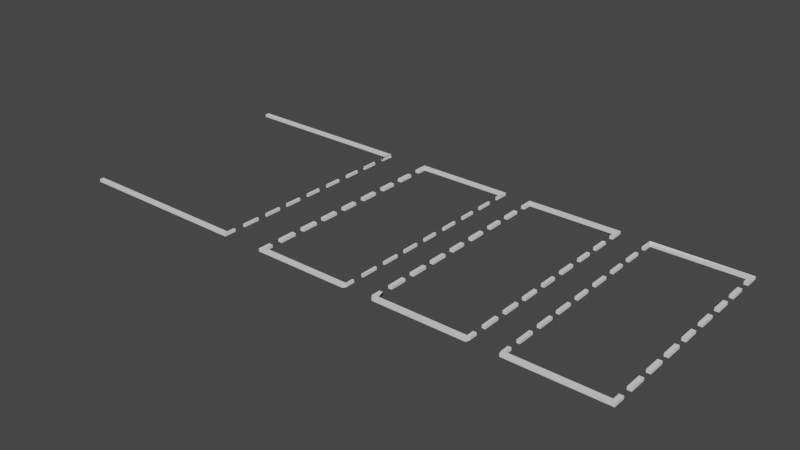 # Source: Railings.blend  (saved by Blender 3.4.6; exported with 4.5.12 LTS)
import bpy
from mathutils import Matrix  # noqa: F401  (used for matrix-valued properties, if any)

bpy.ops.wm.read_factory_settings(use_empty=True)
scene = bpy.context.scene
scene.name = 'Scene'

# ---- world
world_world = bpy.data.worlds.new('World'); scene.world = world_world
world_world.use_nodes = True; world_world.node_tree.nodes.clear()
_N = world_world.node_tree.nodes; _L = world_world.node_tree.links
n0 = _N.new('ShaderNodeOutputWorld'); n0.name = 'World Output'; n0.location = (300, 300)
n1 = _N.new('ShaderNodeBackground'); n1.name = 'Background'; n1.location = (10, 300)
n1.inputs[0].default_value = (0.05088, 0.05088, 0.05088, 1.0)
_L.new(n1.outputs[0], n0.inputs[0])
n0.is_active_output = True
world_world.color = (0.05088, 0.05088, 0.05088)
world_world.use_sun_shadow = False
world_world.sun_shadow_jitter_overblur = 0.0

# ---- meshes
me_cube_013 = bpy.data.meshes.new('Cube.013')
me_cube_013.from_pydata([(1.007, -0.8934, -1.0), (1.007, -0.8934, 1.0), (1.007, 0.9615, -1.0), (1.007, 0.9615, 1.0), (0.5855, 0.9615, -1.0), (0.5855, 0.9615, 1.0), (0.5855, -0.8934, -1.0), (0.5855, -0.8934, 1.0), (0.5708, 0.969, 1.0), (1.026, 1.0, 1.0), (1.026, -0.9319, -1.0), (1.026, 1.0, -1.0), (1.026, -0.9319, 1.0), (0.5708, -0.9009, -1.0), (0.5708, 0.969, -1.0), (0.5708, -0.9009, 1.0), (0.5752, 1.0, -1.0), (0.5752, -0.9319, -1.0), (0.5752, -0.9319, 1.0), (0.5711, 1.0, -1.0), (0.5711, 1.0, 1.0), (1.026, -0.8276, -1.0), (1.026, -0.8276, 1.0), (0.5752, -0.8276, 1.0), (0.5752, -0.8276, -1.0), (1.007, -0.8276, -1.0), (1.007, -0.8276, 1.0), (0.5855, -0.8276, 1.0), (0.5855, -0.8276, -1.0), (0.5708, -0.8276, 1.0), (0.5708, -0.8276, -1.0), (1.026, -0.7335, -1.0), (1.007, -0.7335, -1.0), (1.026, -0.7335, 1.0), (0.5752, -0.7335, 1.0), (0.5752, -0.7335, -1.0), (1.007, -0.7335, 1.0), (0.5855, -0.7335, 1.0), (0.5855, -0.7335, -1.0), (0.5708, -0.7335, 1.0), (0.5708, -0.7335, -1.0), (1.026, -0.5003, -1.0), (1.007, -0.5003, -1.0), (1.026, -0.5003, 1.0), (0.5752, -0.5003, 1.0), (0.5752, -0.5003, -1.0), (1.007, -0.5003, 1.0), (0.5855, -0.5003, 1.0), (0.5855, -0.5003, -1.0), (0.5708, -0.5003, 1.0), (0.5708, -0.5003, -1.0), (1.026, -0.5878, 1.0), (0.5752, -0.5878, 1.0), (0.5752, -0.5878, -1.0), (1.007, -0.5878, 1.0), (0.5855, -0.5878, 1.0), (0.5855, -0.5878, -1.0), (0.5708, -0.5878, 1.0), (0.5708, -0.5878, -1.0), (1.026, -0.5878, -1.0), (1.007, -0.5878, -1.0), (1.026, -0.3567, -1.0), (1.007, -0.3567, -1.0), (1.026, -0.3567, 1.0), (0.5752, -0.3567, 1.0), (0.5752, -0.3567, -1.0), (1.007, -0.3567, 1.0), (0.5855, -0.3567, 1.0), (0.5855, -0.3567, -1.0), (0.5708, -0.3567, 1.0), (0.5708, -0.3567, -1.0), (1.026, -0.2738, -1.0), (1.007, -0.2738, -1.0), (1.026, -0.2738, 1.0), (0.5752, -0.2738, 1.0), (0.5752, -0.2738, -1.0), (1.007, -0.2738, 1.0), (0.5855, -0.2738, 1.0), (0.5855, -0.2738, -1.0), (0.5708, -0.2738, 1.0), (0.5708, -0.2738, -1.0), (1.026, -0.1314, -1.0), (1.007, -0.1314, -1.0), (1.026, -0.1314, 1.0), (0.5752, -0.1314, 1.0), (0.5752, -0.1314, -1.0), (1.007, -0.1314, 1.0), (0.5855, -0.1314, 1.0), (0.5855, -0.1314, -1.0), (0.5708, -0.1314, 1.0), (0.5708, -0.1314, -1.0), (1.026, -0.04127, -1.0), (1.007, -0.04127, -1.0), (1.026, -0.04127, 1.0), (0.5752, -0.04127, 1.0), (0.5752, -0.04127, -1.0), (1.007, -0.04127, 1.0), (0.5855, -0.04127, 1.0), (0.5855, -0.04127, -1.0), (0.5708, -0.04127, 1.0), (0.5708, -0.04127, -1.0), (1.026, 0.09246, -1.0), (1.007, 0.09246, -1.0), (1.026, 0.09246, 1.0), (0.5752, 0.09246, 1.0), (0.5752, 0.09246, -1.0), (1.007, 0.09246, 1.0), (0.5855, 0.09246, 1.0), (0.5855, 0.09246, -1.0), (0.5708, 0.09246, 1.0), (0.5708, 0.09246, -1.0), (1.026, 0.1884, -1.0), (1.007, 0.1884, -1.0), (1.026, 0.1884, 1.0), (0.5752, 0.1884, 1.0), (0.5752, 0.1884, -1.0), (1.007, 0.1884, 1.0), (0.5855, 0.1884, 1.0), (0.5855, 0.1884, -1.0), (0.5708, 0.1884, 1.0), (0.5708, 0.1884, -1.0), (1.026, 0.3309, -1.0), (1.007, 0.3309, -1.0), (1.026, 0.3309, 1.0), (0.5752, 0.3309, 1.0), (0.5752, 0.3309, -1.0), (1.007, 0.3309, 1.0), (0.5855, 0.3309, 1.0), (0.5855, 0.3309, -1.0), (0.5708, 0.3309, 1.0), (0.5708, 0.3309, -1.0), (1.026, 0.4268, -1.0), (1.007, 0.4268, -1.0), (1.026, 0.4268, 1.0), (0.5752, 0.4268, 1.0), (0.5752, 0.4268, -1.0), (1.007, 0.4268, 1.0), (0.5855, 0.4268, 1.0), (0.5855, 0.4268, -1.0), (0.5708, 0.4268, 1.0), (0.5708, 0.4268, -1.0), (1.026, 0.5579, -1.0), (1.007, 0.5579, -1.0), (1.026, 0.5579, 1.0), (0.5752, 0.5579, 1.0), (0.5752, 0.5579, -1.0), (1.007, 0.5579, 1.0), (0.5855, 0.5579, 1.0), (0.5855, 0.5579, -1.0), (0.5708, 0.5579, 1.0), (0.5708, 0.5579, -1.0), (1.026, 0.6495, -1.0), (1.007, 0.6495, -1.0), (1.026, 0.6495, 1.0), (0.5752, 0.6495, 1.0), (0.5752, 0.6495, -1.0), (1.007, 0.6495, 1.0), (0.5855, 0.6495, 1.0), (0.5855, 0.6495, -1.0), (0.5708, 0.6495, 1.0), (0.5708, 0.6495, -1.0), (1.026, 0.8821, -1.0), (1.007, 0.8821, -1.0), (1.026, 0.8821, 1.0), (0.5752, 0.8821, 1.0), (0.5752, 0.8821, -1.0), (1.007, 0.8821, 1.0), (0.5855, 0.8821, 1.0), (0.5855, 0.8821, -1.0), (0.5708, 0.8821, 1.0), (0.5708, 0.8821, -1.0), (1.026, 0.7818, 1.0), (0.5752, 0.7818, 1.0), (0.5752, 0.7818, -1.0), (1.007, 0.7818, 1.0), (0.5855, 0.7818, 1.0), (0.5855, 0.7818, -1.0), (0.5708, 0.7818, 1.0), (0.5708, 0.7818, -1.0), (1.026, 0.7818, -1.0), (1.007, 0.7818, -1.0)], [], [(21, 22, 12, 10), (0, 6, 7, 1), (25, 0, 1, 26), (10, 12, 18, 17), (162, 2, 11, 161), (26, 1, 12, 22), (6, 0, 10, 17), (14, 8, 20, 19), (1, 7, 18, 12), (164, 167, 5, 3, 9, 11, 16, 19, 20, 8, 169), (28, 6, 17, 24), (168, 4, 5, 167), (4, 2, 3, 5), (29, 15, 18, 23), (4, 168, 165, 16, 11, 2), (169, 8, 14, 170), (17, 18, 15, 13), (15, 29, 30, 13), (6, 28, 27, 7), (149, 139, 134, 137, 147, 144), (13, 30, 24, 17), (7, 27, 23, 18), (0, 25, 21, 10), (56, 38, 35, 53), (54, 36, 33, 51), (60, 32, 36, 54), (59, 51, 33, 31), (68, 48, 45, 65), (57, 39, 34, 37, 55, 52), (66, 46, 43, 63), (62, 42, 46, 66), (61, 63, 43, 41), (32, 60, 59, 31), (39, 57, 58, 40), (38, 56, 55, 37), (40, 58, 53, 35), (49, 69, 70, 50), (48, 68, 67, 47), (50, 70, 65, 45), (42, 62, 61, 41), (88, 78, 75, 85), (69, 49, 44, 47, 67, 64), (86, 76, 73, 83), (82, 72, 76, 86), (81, 83, 73, 71), (79, 89, 90, 80), (78, 88, 87, 77), (80, 90, 85, 75), (72, 82, 81, 71), (108, 98, 95, 105), (89, 79, 74, 77, 87, 84), (106, 96, 93, 103), (102, 92, 96, 106), (101, 103, 93, 91), (99, 109, 110, 100), (98, 108, 107, 97), (100, 110, 105, 95), (92, 102, 101, 91), (128, 118, 115, 125), (109, 99, 94, 97, 107, 104), (126, 116, 113, 123), (122, 112, 116, 126), (121, 123, 113, 111), (119, 129, 130, 120), (118, 128, 127, 117), (120, 130, 125, 115), (112, 122, 121, 111), (148, 138, 135, 145), (177, 159, 154, 157, 175, 172), (146, 136, 133, 143), (142, 132, 136, 146), (141, 143, 133, 131), (139, 149, 150, 140), (138, 148, 147, 137), (140, 150, 145, 135), (132, 142, 141, 131), (176, 158, 155, 173), (129, 119, 114, 117, 127, 124), (174, 156, 153, 171), (180, 152, 156, 174), (179, 171, 153, 151), (20, 9, 11, 16, 19), (3, 166, 163, 9), (2, 162, 166, 3), (11, 9, 163, 161), (152, 180, 179, 151), (159, 177, 178, 160), (158, 176, 175, 157), (160, 178, 173, 155), (14, 19, 16, 165, 170), (170, 165, 168, 167, 164, 169), (163, 166, 162, 161), (29, 23, 27, 28, 24, 30), (57, 52, 55, 56, 53, 58), (69, 64, 67, 68, 65, 70), (89, 84, 87, 88, 85, 90), (109, 104, 107, 108, 105, 110), (129, 124, 127, 128, 125, 130), (149, 144, 147, 148, 145, 150), (177, 172, 175, 176, 173, 178), (179, 180, 174, 171), (143, 141, 142, 146), (123, 121, 122, 126), (103, 101, 102, 106), (83, 81, 82, 86), (63, 61, 62, 66), (59, 60, 54, 51), (25, 26, 22, 21), (153, 156, 152, 151), (133, 136, 132, 131), (113, 116, 112, 111), (93, 96, 92, 91), (73, 76, 72, 71), (43, 46, 42, 41), (33, 36, 32, 31), (39, 40, 35, 38, 37, 34), (44, 49, 47), (50, 45, 48, 47, 49), (79, 80, 75, 78, 77, 74), (99, 100, 95, 98, 97, 94), (119, 120, 115, 118, 117, 114), (139, 140, 135, 138, 137, 134), (159, 160, 155, 158, 157, 154)])
_uv = me_cube_013.uv_layers.new(name='UVMap')
_uv.uv.foreach_set('vector', [0.375, 0.7388, 0.625, 0.7388, 0.625, 0.75, 0.375, 0.75, 0.375, 0.75, 0.372, 0.75, 0.628, 0.75, 0.625, 0.75, 0.375, 0.7435, 0.375, 0.75, 0.625, 0.75, 0.625, 0.7435, 0.375, 0.75, 0.625, 0.75, 0.625, 0.753, 0.375, 0.753, 0.375, 0.5108, 0.375, 0.5, 0.375, 0.5, 0.375, 0.5154, 0.625, 0.7435, 0.625, 0.75, 0.625, 0.75, 0.625, 0.7388, 0.372, 0.75, 0.375, 0.75, 0.375, 0.75, 0.372, 0.75, 0.3701, 0.5, 0.628, 0.5, 0.6299, 0.5, 0.3701, 0.5, 0.625, 0.75, 0.628, 0.75, 0.628, 0.75, 0.625, 0.75, 0.628, 0.5154, 0.628, 0.5108, 0.628, 0.5, 0.625, 0.5, 0.625, 0.5, 0.375, 0.5, 0.375, 0.497, 0.375, 0.4951, 0.6299, 0.5, 0.628, 0.5, 0.628, 0.5117, 0.372, 0.7435, 0.372, 0.75, 0.372, 0.75, 0.372, 0.7388, 0.372, 0.5108, 0.372, 0.5, 0.628, 0.5, 0.628, 0.5108, 0.372, 0.5, 0.375, 0.5, 0.625, 0.5, 0.628, 0.5, 0.628, 0.7426, 0.628, 0.75, 0.628, 0.75, 0.628, 0.7388, 0.372, 0.5, 0.372, 0.5108, 0.372, 0.5154, 0.372, 0.5, 0.375, 0.5, 0.375, 0.5, 0.628, 0.5117, 0.628, 0.5, 0.372, 0.5, 0.372, 0.5117, 0.372, 0.75, 0.628, 0.75, 0.628, 0.75, 0.372, 0.75, 0.628, 0.75, 0.628, 0.7426, 0.372, 0.7426, 0.372, 0.75, 0.372, 0.75, 0.372, 0.7435, 0.628, 0.7435, 0.628, 0.75, 0.628, 0.5555, 0.628, 0.5732, 0.628, 0.5749, 0.628, 0.5728, 0.628, 0.5549, 0.628, 0.5578, 0.372, 0.75, 0.372, 0.7426, 0.372, 0.7388, 0.372, 0.75, 0.628, 0.75, 0.628, 0.7435, 0.628, 0.7388, 0.628, 0.75, 0.375, 0.75, 0.375, 0.7435, 0.375, 0.7388, 0.375, 0.75, 0.372, 0.7109, 0.372, 0.7307, 0.372, 0.7265, 0.372, 0.7075, 0.625, 0.7109, 0.625, 0.7307, 0.625, 0.7265, 0.625, 0.7075, 0.375, 0.7109, 0.375, 0.7307, 0.625, 0.7307, 0.625, 0.7109, 0.375, 0.7075, 0.625, 0.7075, 0.625, 0.7265, 0.375, 0.7265, 0.372, 0.6794, 0.372, 0.699, 0.372, 0.696, 0.372, 0.6773, 0.628, 0.7102, 0.628, 0.7299, 0.628, 0.7265, 0.628, 0.7307, 0.628, 0.7109, 0.628, 0.7075, 0.625, 0.6794, 0.625, 0.699, 0.625, 0.696, 0.625, 0.6773, 0.375, 0.6794, 0.375, 0.699, 0.625, 0.699, 0.625, 0.6794, 0.375, 0.6773, 0.625, 0.6773, 0.625, 0.696, 0.375, 0.696, 0.375, 0.7307, 0.375, 0.7109, 0.375, 0.7075, 0.375, 0.7265, 0.628, 0.7299, 0.628, 0.7102, 0.372, 0.7102, 0.372, 0.7299, 0.372, 0.7307, 0.372, 0.7109, 0.628, 0.7109, 0.628, 0.7307, 0.372, 0.7299, 0.372, 0.7102, 0.372, 0.7075, 0.372, 0.7265, 0.628, 0.6984, 0.628, 0.679, 0.372, 0.679, 0.372, 0.6984, 0.372, 0.699, 0.372, 0.6794, 0.628, 0.6794, 0.628, 0.699, 0.372, 0.6984, 0.372, 0.679, 0.372, 0.6773, 0.372, 0.696, 0.375, 0.699, 0.375, 0.6794, 0.375, 0.6773, 0.375, 0.696, 0.372, 0.6488, 0.372, 0.6681, 0.372, 0.6664, 0.372, 0.6478, 0.628, 0.679, 0.628, 0.6984, 0.628, 0.696, 0.628, 0.699, 0.628, 0.6794, 0.628, 0.6773, 0.625, 0.6488, 0.625, 0.6681, 0.625, 0.6664, 0.625, 0.6478, 0.375, 0.6488, 0.375, 0.6681, 0.625, 0.6681, 0.625, 0.6488, 0.375, 0.6478, 0.625, 0.6478, 0.625, 0.6664, 0.375, 0.6664, 0.628, 0.6678, 0.628, 0.6486, 0.372, 0.6486, 0.372, 0.6678, 0.372, 0.6681, 0.372, 0.6488, 0.628, 0.6488, 0.628, 0.6681, 0.372, 0.6678, 0.372, 0.6486, 0.372, 0.6478, 0.372, 0.6664, 0.375, 0.6681, 0.375, 0.6488, 0.375, 0.6478, 0.375, 0.6664, 0.372, 0.6183, 0.372, 0.6365, 0.372, 0.6361, 0.372, 0.6186, 0.628, 0.6486, 0.628, 0.6678, 0.628, 0.6664, 0.628, 0.6681, 0.628, 0.6488, 0.628, 0.6478, 0.625, 0.6183, 0.625, 0.6365, 0.625, 0.6361, 0.625, 0.6186, 0.375, 0.6183, 0.375, 0.6365, 0.625, 0.6365, 0.625, 0.6183, 0.375, 0.6186, 0.625, 0.6186, 0.625, 0.6361, 0.375, 0.6361, 0.628, 0.6364, 0.628, 0.6183, 0.372, 0.6183, 0.372, 0.6364, 0.372, 0.6365, 0.372, 0.6183, 0.628, 0.6183, 0.628, 0.6365, 0.372, 0.6364, 0.372, 0.6183, 0.372, 0.6186, 0.372, 0.6361, 0.375, 0.6365, 0.375, 0.6183, 0.375, 0.6186, 0.375, 0.6361, 0.372, 0.5858, 0.372, 0.6052, 0.372, 0.606, 0.372, 0.5874, 0.628, 0.6183, 0.628, 0.6364, 0.628, 0.6361, 0.628, 0.6365, 0.628, 0.6183, 0.628, 0.6186, 0.625, 0.5858, 0.625, 0.6052, 0.625, 0.606, 0.625, 0.5874, 0.375, 0.5858, 0.375, 0.6052, 0.625, 0.6052, 0.625, 0.5858, 0.375, 0.5874, 0.625, 0.5874, 0.625, 0.606, 0.375, 0.606, 0.628, 0.6054, 0.628, 0.5862, 0.372, 0.5862, 0.372, 0.6054, 0.372, 0.6052, 0.372, 0.5858, 0.628, 0.5858, 0.628, 0.6052, 0.372, 0.6054, 0.372, 0.5862, 0.372, 0.5874, 0.372, 0.606, 0.375, 0.6052, 0.375, 0.5858, 0.375, 0.5874, 0.375, 0.606, 0.372, 0.5549, 0.372, 0.5728, 0.372, 0.5749, 0.372, 0.5578, 0.628, 0.5253, 0.628, 0.5431, 0.628, 0.5458, 0.628, 0.5425, 0.628, 0.5245, 0.628, 0.5285, 0.625, 0.5549, 0.625, 0.5728, 0.625, 0.5749, 0.625, 0.5578, 0.375, 0.5549, 0.375, 0.5728, 0.625, 0.5728, 0.625, 0.5549, 0.375, 0.5578, 0.625, 0.5578, 0.625, 0.5749, 0.375, 0.5749, 0.628, 0.5732, 0.628, 0.5555, 0.372, 0.5555, 0.372, 0.5732, 0.372, 0.5728, 0.372, 0.5549, 0.628, 0.5549, 0.628, 0.5728, 0.372, 0.5732, 0.372, 0.5555, 0.372, 0.5578, 0.372, 0.5749, 0.375, 0.5728, 0.375, 0.5549, 0.375, 0.5578, 0.375, 0.5749, 0.372, 0.5245, 0.372, 0.5425, 0.372, 0.5458, 0.372, 0.5285, 0.628, 0.5862, 0.628, 0.6054, 0.628, 0.606, 0.628, 0.6052, 0.628, 0.5858, 0.628, 0.5874, 0.625, 0.5245, 0.625, 0.5425, 0.625, 0.5458, 0.625, 0.5285, 0.375, 0.5245, 0.375, 0.5425, 0.625, 0.5425, 0.625, 0.5245, 0.375, 0.5285, 0.625, 0.5285, 0.625, 0.5458, 0.375, 0.5458, 0.0, 0.0, 0.0, 0.0, 0.0, 0.0, 0.0, 0.0, 0.0, 0.0, 0.625, 0.5, 0.625, 0.5108, 0.625, 0.5154, 0.625, 0.5, 0.375, 0.5, 0.375, 0.5108, 0.625, 0.5108, 0.625, 0.5, 0.375, 0.5, 0.625, 0.5, 0.625, 0.5154, 0.375, 0.5154, 0.375, 0.5425, 0.375, 0.5245, 0.375, 0.5285, 0.375, 0.5458, 0.628, 0.5431, 0.628, 0.5253, 0.372, 0.5253, 0.372, 0.5431, 0.372, 0.5425, 0.372, 0.5245, 0.628, 0.5245, 0.628, 0.5425, 0.372, 0.5431, 0.372, 0.5253, 0.372, 0.5285, 0.372, 0.5458, 0.3701, 0.5, 0.3701, 0.5, 0.372, 0.5, 0.372, 0.5154, 0.372, 0.5117, 0.372, 0.5117, 0.372, 0.5154, 0.372, 0.5108, 0.628, 0.5108, 0.628, 0.5154, 0.628, 0.5117, 0.625, 0.5154, 0.625, 0.5108, 0.375, 0.5108, 0.375, 0.5154, 0.628, 0.7426, 0.628, 0.7388, 0.628, 0.7435, 0.372, 0.7435, 0.372, 0.7388, 0.372, 0.7426, 0.628, 0.7102, 0.628, 0.7075, 0.628, 0.7109, 0.372, 0.7109, 0.372, 0.7075, 0.372, 0.7102, 0.628, 0.679, 0.628, 0.6773, 0.628, 0.6794, 0.372, 0.6794, 0.372, 0.6773, 0.372, 0.679, 0.628, 0.6486, 0.628, 0.6478, 0.628, 0.6488, 0.372, 0.6488, 0.372, 0.6478, 0.372, 0.6486, 0.628, 0.6183, 0.628, 0.6186, 0.628, 0.6183, 0.372, 0.6183, 0.372, 0.6186, 0.372, 0.6183, 0.628, 0.5862, 0.628, 0.5874, 0.628, 0.5858, 0.372, 0.5858, 0.372, 0.5874, 0.372, 0.5862, 0.628, 0.5555, 0.628, 0.5578, 0.628, 0.5549, 0.372, 0.5549, 0.372, 0.5578, 0.372, 0.5555, 0.628, 0.5253, 0.628, 0.5285, 0.628, 0.5245, 0.372, 0.5245, 0.372, 0.5285, 0.372, 0.5253, 0.375, 0.5285, 0.375, 0.5245, 0.625, 0.5245, 0.625, 0.5285, 0.625, 0.5578, 0.375, 0.5578, 0.375, 0.5549, 0.625, 0.5549, 0.625, 0.5874, 0.375, 0.5874, 0.375, 0.5858, 0.625, 0.5858, 0.625, 0.6186, 0.375, 0.6186, 0.375, 0.6183, 0.625, 0.6183, 0.625, 0.6478, 0.375, 0.6478, 0.375, 0.6488, 0.625, 0.6488, 0.625, 0.6773, 0.375, 0.6773, 0.375, 0.6794, 0.625, 0.6794, 0.375, 0.7075, 0.375, 0.7109, 0.625, 0.7109, 0.625, 0.7075, 0.375, 0.7435, 0.625, 0.7435, 0.625, 0.7388, 0.375, 0.7388, 0.625, 0.5458, 0.625, 0.5425, 0.375, 0.5425, 0.375, 0.5458, 0.625, 0.5749, 0.625, 0.5728, 0.375, 0.5728, 0.375, 0.5749, 0.625, 0.606, 0.625, 0.6052, 0.375, 0.6052, 0.375, 0.606, 0.625, 0.6361, 0.625, 0.6365, 0.375, 0.6365, 0.375, 0.6361, 0.625, 0.6664, 0.625, 0.6681, 0.375, 0.6681, 0.375, 0.6664, 0.625, 0.696, 0.625, 0.699, 0.375, 0.699, 0.375, 0.696, 0.625, 0.7265, 0.625, 0.7307, 0.375, 0.7307, 0.375, 0.7265, 0.628, 0.7299, 0.372, 0.7299, 0.372, 0.7265, 0.372, 0.7307, 0.628, 0.7307, 0.628, 0.7265, 0.628, 0.696, 0.628, 0.6984, 0.628, 0.699, 0.372, 0.6984, 0.372, 0.696, 0.372, 0.699, 0.628, 0.699, 0.628, 0.6984, 0.628, 0.6678, 0.372, 0.6678, 0.372, 0.6664, 0.372, 0.6681, 0.628, 0.6681, 0.628, 0.6664, 0.628, 0.6364, 0.372, 0.6364, 0.372, 0.6361, 0.372, 0.6365, 0.628, 0.6365, 0.628, 0.6361, 0.628, 0.6054, 0.372, 0.6054, 0.372, 0.606, 0.372, 0.6052, 0.628, 0.6052, 0.628, 0.606, 0.628, 0.5732, 0.372, 0.5732, 0.372, 0.5749, 0.372, 0.5728, 0.628, 0.5728, 0.628, 0.5749, 0.628, 0.5431, 0.372, 0.5431, 0.372, 0.5458, 0.372, 0.5425, 0.628, 0.5425, 0.628, 0.5458])
me_cube_013.update()
me_cube_004 = bpy.data.meshes.new('Cube.004')
me_cube_004.from_pydata([(-1.649, -0.896, -1.0), (-1.649, -0.896, 1.0), (-1.649, 0.9641, -1.0), (-1.649, 0.9641, 1.0), (-0.817, 0.9641, -1.0), (-0.817, 0.9641, 1.0), (-0.817, -0.896, -1.0), (-0.817, -0.896, 1.0), (-1.649, 1.0, -1.0), (-1.649, -0.9319, -1.0), (-1.649, -0.9319, 1.0), (-1.649, 1.0, 1.0), (-0.817, 1.0, -0.9931), (-0.8081, -0.9303, 1.0), (-0.8081, -0.9303, -1.0), (-0.817, 1.0, 1.0), (-0.817, -0.9319, -1.0), (-0.817, -0.9319, 1.0), (-0.8074, 1.0, -1.0), (-0.8074, 1.0, 1.0), (-0.817, -0.8276, -1.0), (-0.817, -0.8276, 1.0), (-0.8081, -0.8276, 1.0), (-0.8081, -0.8276, -1.0), (-0.817, -0.7335, -1.0), (-0.817, -0.7335, 1.0), (-0.8081, -0.7335, 1.0), (-0.8081, -0.7335, -1.0), (-0.817, -0.5003, 1.0), (-0.817, -0.5003, -1.0), (-0.8081, -0.5003, 1.0), (-0.8081, -0.5003, -1.0), (-0.817, -0.5878, 1.0), (-0.817, -0.5878, -1.0), (-0.8081, -0.5878, 1.0), (-0.8081, -0.5878, -1.0), (-0.817, -0.3567, 1.0), (-0.817, -0.3567, -1.0), (-0.8081, -0.3567, 1.0), (-0.8081, -0.3567, -1.0), (-0.817, -0.2738, 1.0), (-0.817, -0.2738, -1.0), (-0.8081, -0.2738, 1.0), (-0.8081, -0.2738, -1.0), (-0.817, -0.1314, 1.0), (-0.817, -0.1314, -1.0), (-0.8081, -0.1314, 1.0), (-0.8081, -0.1314, -1.0), (-0.817, -0.04127, 1.0), (-0.817, -0.04127, -1.0), (-0.8081, -0.04127, 1.0), (-0.8081, -0.04127, -1.0), (-0.817, 0.09246, 1.0), (-0.817, 0.09246, -1.0), (-0.8081, 0.09246, 1.0), (-0.8081, 0.09246, -1.0), (-0.817, 0.1884, -1.0), (-0.817, 0.1884, 1.0), (-0.8081, 0.1884, 1.0), (-0.8081, 0.1884, -1.0), (-0.817, 0.3309, -1.0), (-0.817, 0.3309, 1.0), (-0.8081, 0.3309, 1.0), (-0.8081, 0.3309, -1.0), (-0.817, 0.4268, -1.0), (-0.817, 0.4268, 1.0), (-0.8081, 0.4268, 1.0), (-0.8081, 0.4268, -1.0), (-0.817, 0.5579, -1.0), (-0.817, 0.5579, 1.0), (-0.8081, 0.5579, 1.0), (-0.8081, 0.5579, -1.0), (-0.817, 0.6495, 1.0), (-0.817, 0.6495, -1.0), (-0.8081, 0.6495, 1.0), (-0.8081, 0.6495, -1.0), (-0.817, 0.8821, -1.0), (-0.817, 0.8821, 1.0), (-0.8081, 0.8821, 1.0), (-0.8081, 0.8821, -1.0), (-0.817, 0.7818, 1.0), (-0.817, 0.7818, -1.0), (-0.8081, 0.7818, 1.0), (-0.8081, 0.7818, -1.0)], [(8, 18)], [(8, 2, 3, 11), (16, 17, 10, 9), (77, 5, 4, 76), (1, 7, 6, 0), (22, 13, 14, 23), (7, 1, 10, 17), (3, 5, 15, 11), (0, 6, 16, 9), (21, 7, 17), (5, 3, 2, 4), (10, 1, 0, 9), (14, 13, 17, 16), (18, 12, 15, 19), (23, 14, 16, 20), (7, 21, 20, 6), (6, 20, 16), (13, 22, 21, 17), (34, 26, 27, 35), (35, 27, 24, 33), (38, 30, 31, 39), (39, 31, 29, 37), (25, 32, 33, 24), (26, 34, 32, 25), (28, 36, 37, 29), (30, 38, 36, 28), (46, 42, 43, 47), (47, 43, 41, 45), (40, 44, 45, 41), (42, 46, 44, 40), (54, 50, 51, 55), (55, 51, 49, 53), (48, 52, 53, 49), (50, 54, 52, 48), (62, 58, 59, 63), (63, 59, 56, 60), (57, 61, 60, 56), (58, 62, 61, 57), (70, 66, 67, 71), (71, 67, 64, 68), (65, 69, 68, 64), (66, 70, 69, 65), (82, 74, 75, 83), (83, 75, 73, 81), (19, 15, 77, 78, 79, 18), (18, 79, 76, 4, 12), (5, 77, 15), (72, 80, 81, 73), (74, 82, 80, 72), (8, 11, 15, 12), (4, 2, 8, 12), (77, 5, 15, 19, 78), (78, 77, 76, 79), (27, 26, 25, 24), (83, 81, 80, 82), (79, 77, 78)])
_uv = me_cube_004.uv_layers.new(name='UVMap')
_uv.uv.foreach_set('vector', [0.125, 0.5, 0.125, 0.5, 0.875, 0.5, 0.875, 0.5, 0.375, 0.903, 0.625, 0.903, 0.625, 1.0, 0.375, 1.0, 0.778, 0.5111, 0.778, 0.5, 0.222, 0.5, 0.222, 0.5111, 0.875, 0.75, 0.778, 0.75, 0.222, 0.75, 0.125, 0.75, 0.778, 0.7419, 0.778, 0.75, 0.222, 0.75, 0.222, 0.7419, 0.778, 0.75, 0.875, 0.75, 0.875, 0.75, 0.778, 0.75, 0.875, 0.5, 0.778, 0.5, 0.778, 0.5, 0.875, 0.5, 0.125, 0.75, 0.222, 0.75, 0.222, 0.75, 0.125, 0.75, 0.778, 0.7432, 0.778, 0.75, 0.778, 0.75, 0.778, 0.5, 0.875, 0.5, 0.125, 0.5, 0.222, 0.5, 0.875, 0.75, 0.875, 0.75, 0.125, 0.75, 0.125, 0.75, 0.222, 0.75, 0.778, 0.75, 0.778, 0.75, 0.375, 0.903, 0.0, 0.0, 0.0, 0.0, 0.778, 0.5, 0.0, 0.0, 0.222, 0.7419, 0.222, 0.75, 0.222, 0.75, 0.222, 0.7388, 0.778, 0.75, 0.778, 0.7432, 0.222, 0.7432, 0.222, 0.75, 0.222, 0.75, 0.222, 0.7388, 0.222, 0.75, 0.778, 0.75, 0.778, 0.7419, 0.778, 0.7388, 0.778, 0.75, 0.778, 0.7097, 0.778, 0.7293, 0.222, 0.7293, 0.222, 0.7097, 0.222, 0.7097, 0.222, 0.7293, 0.222, 0.7265, 0.222, 0.7075, 0.778, 0.6787, 0.778, 0.698, 0.222, 0.698, 0.222, 0.6787, 0.222, 0.6787, 0.222, 0.698, 0.222, 0.696, 0.222, 0.6773, 0.778, 0.7304, 0.778, 0.7106, 0.222, 0.7106, 0.222, 0.7304, 0.778, 0.7293, 0.778, 0.7097, 0.778, 0.7075, 0.778, 0.7265, 0.778, 0.6988, 0.778, 0.6793, 0.222, 0.6793, 0.222, 0.6988, 0.778, 0.698, 0.778, 0.6787, 0.778, 0.6773, 0.778, 0.696, 0.778, 0.6484, 0.778, 0.6676, 0.222, 0.6676, 0.222, 0.6484, 0.222, 0.6484, 0.222, 0.6676, 0.222, 0.6664, 0.222, 0.6478, 0.778, 0.668, 0.778, 0.6487, 0.222, 0.6487, 0.222, 0.668, 0.778, 0.6676, 0.778, 0.6484, 0.778, 0.6478, 0.778, 0.6664, 0.778, 0.6184, 0.778, 0.6363, 0.222, 0.6363, 0.222, 0.6184, 0.222, 0.6184, 0.222, 0.6363, 0.222, 0.6361, 0.222, 0.6186, 0.778, 0.6365, 0.778, 0.6183, 0.222, 0.6183, 0.222, 0.6365, 0.778, 0.6363, 0.778, 0.6184, 0.778, 0.6186, 0.778, 0.6361, 0.778, 0.5864, 0.778, 0.6055, 0.222, 0.6055, 0.222, 0.5864, 0.222, 0.5864, 0.222, 0.6055, 0.222, 0.606, 0.222, 0.5874, 0.778, 0.6053, 0.778, 0.5859, 0.222, 0.5859, 0.222, 0.6053, 0.778, 0.6055, 0.778, 0.5864, 0.778, 0.5874, 0.778, 0.606, 0.778, 0.5559, 0.778, 0.5735, 0.222, 0.5735, 0.222, 0.5559, 0.222, 0.5559, 0.222, 0.5735, 0.222, 0.5749, 0.222, 0.5578, 0.778, 0.5729, 0.778, 0.5551, 0.222, 0.5551, 0.222, 0.5729, 0.778, 0.5735, 0.778, 0.5559, 0.778, 0.5578, 0.778, 0.5749, 0.778, 0.5258, 0.778, 0.5436, 0.222, 0.5436, 0.222, 0.5258, 0.222, 0.5258, 0.222, 0.5436, 0.222, 0.5458, 0.222, 0.5285, 0.0, 0.0, 0.778, 0.5, 0.778, 0.5154, 0.778, 0.5124, 0.222, 0.5124, 0.0, 0.0, 0.0, 0.0, 0.222, 0.5124, 0.222, 0.5111, 0.222, 0.5, 0.0, 0.0, 0.778, 0.5, 0.778, 0.5154, 0.778, 0.5, 0.778, 0.5427, 0.778, 0.5247, 0.222, 0.5247, 0.222, 0.5427, 0.778, 0.5436, 0.778, 0.5258, 0.778, 0.5285, 0.778, 0.5458, 0.125, 0.5, 0.875, 0.5, 0.778, 0.5, 0.0, 0.0, 0.222, 0.5, 0.125, 0.5, 0.125, 0.5, 0.0, 0.0, 0.0, 0.0, 0.0, 0.0, 0.0, 0.0, 0.0, 0.0, 0.0, 0.0, 0.0, 0.0, 0.0, 0.0, 0.0, 0.0, 0.0, 0.0, 0.222, 0.7293, 0.778, 0.7293, 0.778, 0.7304, 0.222, 0.7265, 0.222, 0.5258, 0.222, 0.5285, 0.778, 0.5247, 0.778, 0.5258, 0.222, 0.5124, 0.778, 0.5154, 0.778, 0.5124])
me_cube_004.update()
me_cube_006 = bpy.data.meshes.new('Cube.006')
me_cube_006.from_pydata([(-0.5882, -0.896, -1.0), (-0.5882, -0.896, 1.0), (-0.5882, 0.9641, -1.0), (-0.5882, 0.9641, 1.0), (-0.1532, 0.9641, -1.0), (-0.1532, 0.9641, 1.0), (-0.1532, -0.896, -1.0), (-0.1532, -0.896, 1.0), (-0.6075, 1.0, -1.0), (-0.6075, -0.9319, -1.0), (-0.6075, -0.9319, 1.0), (-0.6075, 1.0, 1.0), (-0.1442, 0.9743, -1.0), (-0.1442, -0.9061, 1.0), (-0.1442, 0.9743, 1.0), (-0.1442, -0.9061, -1.0), (-0.1532, 1.0, -1.0), (-0.1532, 1.0, 1.0), (-0.1532, -0.9319, -1.0), (-0.1532, -0.9319, 1.0), (-0.1435, 1.0, -1.0), (-0.1435, 1.0, 1.0), (-0.6075, -0.8276, -1.0), (-0.6075, -0.8276, 1.0), (-0.1532, -0.8276, 1.0), (-0.5882, -0.8276, -1.0), (-0.5882, -0.8276, 1.0), (-0.1532, -0.8276, -1.0), (-0.1442, -0.8276, 1.0), (-0.1442, -0.8276, -1.0), (-0.6075, -0.7335, 1.0), (-0.5882, -0.7335, 1.0), (-0.6075, -0.7335, -1.0), (-0.1532, -0.7335, 1.0), (-0.5882, -0.7335, -1.0), (-0.1532, -0.7335, -1.0), (-0.1442, -0.7335, 1.0), (-0.1442, -0.7335, -1.0), (-0.6075, -0.5003, 1.0), (-0.5882, -0.5003, 1.0), (-0.6075, -0.5003, -1.0), (-0.1532, -0.5003, 1.0), (-0.1532, -0.5003, -1.0), (-0.5882, -0.5003, -1.0), (-0.1442, -0.5003, 1.0), (-0.1442, -0.5003, -1.0), (-0.6075, -0.5878, -1.0), (-0.1532, -0.5878, 1.0), (-0.5882, -0.5878, -1.0), (-0.1532, -0.5878, -1.0), (-0.1442, -0.5878, 1.0), (-0.1442, -0.5878, -1.0), (-0.6075, -0.5878, 1.0), (-0.5882, -0.5878, 1.0), (-0.6075, -0.3567, 1.0), (-0.5882, -0.3567, 1.0), (-0.6075, -0.3567, -1.0), (-0.1532, -0.3567, 1.0), (-0.5882, -0.3567, -1.0), (-0.1532, -0.3567, -1.0), (-0.1442, -0.3567, 1.0), (-0.1442, -0.3567, -1.0), (-0.6075, -0.2738, 1.0), (-0.5882, -0.2738, 1.0), (-0.6075, -0.2738, -1.0), (-0.1532, -0.2738, -1.0), (-0.5882, -0.2738, -1.0), (-0.1532, -0.2738, 1.0), (-0.1442, -0.2738, 1.0), (-0.1442, -0.2738, -1.0), (-0.6075, -0.1314, 1.0), (-0.5882, -0.1314, 1.0), (-0.6075, -0.1314, -1.0), (-0.5882, -0.1314, -1.0), (-0.1532, -0.1314, 1.0), (-0.1532, -0.1314, -1.0), (-0.1442, -0.1314, 1.0), (-0.1442, -0.1314, -1.0), (-0.6075, -0.04127, 1.0), (-0.5882, -0.04127, 1.0), (-0.6075, -0.04127, -1.0), (-0.5882, -0.04127, -1.0), (-0.1532, -0.04127, 1.0), (-0.1532, -0.04127, -1.0), (-0.1442, -0.04127, 1.0), (-0.1442, -0.04127, -1.0), (-0.6075, 0.09246, 1.0), (-0.5882, 0.09246, 1.0), (-0.6075, 0.09246, -1.0), (-0.1532, 0.09246, 1.0), (-0.5882, 0.09246, -1.0), (-0.1532, 0.09246, -1.0), (-0.1442, 0.09246, 1.0), (-0.1442, 0.09246, -1.0), (-0.6075, 0.1884, 1.0), (-0.5882, 0.1884, 1.0), (-0.6075, 0.1884, -1.0), (-0.1532, 0.1884, 1.0), (-0.1532, 0.1884, -1.0), (-0.5882, 0.1884, -1.0), (-0.1442, 0.1884, 1.0), (-0.1442, 0.1884, -1.0), (-0.6075, 0.3309, 1.0), (-0.5882, 0.3309, 1.0), (-0.6075, 0.3309, -1.0), (-0.5882, 0.3309, -1.0), (-0.1532, 0.3309, 1.0), (-0.1532, 0.3309, -1.0), (-0.1442, 0.3309, 1.0), (-0.1442, 0.3309, -1.0), (-0.6075, 0.4268, 1.0), (-0.5882, 0.4268, 1.0), (-0.6075, 0.4268, -1.0), (-0.5882, 0.4268, -1.0), (-0.1532, 0.4268, 1.0), (-0.1532, 0.4268, -1.0), (-0.1442, 0.4268, 1.0), (-0.1442, 0.4268, -1.0), (-0.6075, 0.5579, 1.0), (-0.5882, 0.5579, 1.0), (-0.6075, 0.5579, -1.0), (-0.1532, 0.5579, 1.0), (-0.1532, 0.5579, -1.0), (-0.5882, 0.5579, -1.0), (-0.1442, 0.5579, 1.0), (-0.1442, 0.5579, -1.0), (-0.6075, 0.6495, 1.0), (-0.5882, 0.6495, 1.0), (-0.6075, 0.6495, -1.0), (-0.1532, 0.6495, 1.0), (-0.5882, 0.6495, -1.0), (-0.1532, 0.6495, -1.0), (-0.1442, 0.6495, 1.0), (-0.1442, 0.6495, -1.0), (-0.6075, 0.8821, 1.0), (-0.5882, 0.8821, 1.0), (-0.6075, 0.8821, -1.0), (-0.1532, 0.8821, 1.0), (-0.1532, 0.8821, -1.0), (-0.5882, 0.8821, -1.0), (-0.1442, 0.8821, 1.0), (-0.1442, 0.8821, -1.0), (-0.6075, 0.7818, -1.0), (-0.1532, 0.7818, 1.0), (-0.5882, 0.7818, -1.0), (-0.1532, 0.7818, -1.0), (-0.1442, 0.7818, 1.0), (-0.1442, 0.7818, -1.0), (-0.6075, 0.7818, 1.0), (-0.5882, 0.7818, 1.0)], [], [(136, 134, 11, 8), (18, 19, 10, 9), (137, 5, 4, 138), (1, 7, 6, 0), (28, 13, 15, 29), (8, 11, 17, 16), (25, 0, 9, 22), (135, 3, 11, 134), (4, 2, 8, 16), (7, 1, 10, 19), (3, 5, 17, 11), (0, 6, 18, 9), (24, 7, 19), (138, 4, 16), (5, 3, 2, 4), (26, 1, 0, 25), (12, 16, 20), (15, 13, 19, 18), (140, 14, 17, 137), (29, 15, 18, 27), (14, 21, 17), (12, 20, 21, 14), (16, 17, 21, 20), (6, 27, 18), (13, 28, 24, 19), (1, 26, 23, 10), (9, 10, 23, 22), (50, 36, 37, 51), (51, 37, 35, 49), (48, 34, 32, 46), (53, 31, 34, 48), (60, 44, 45, 61), (61, 45, 42, 59), (58, 43, 40, 56), (55, 39, 43, 58), (31, 53, 52, 30), (33, 47, 49, 35), (36, 50, 47, 33), (32, 30, 52, 46), (41, 57, 59, 42), (44, 60, 57, 41), (40, 38, 54, 56), (39, 55, 54, 38), (76, 68, 69, 77), (77, 69, 65, 75), (73, 66, 64, 72), (71, 63, 66, 73), (67, 74, 75, 65), (68, 76, 74, 67), (64, 62, 70, 72), (63, 71, 70, 62), (92, 84, 85, 93), (93, 85, 83, 91), (90, 81, 80, 88), (87, 79, 81, 90), (82, 89, 91, 83), (84, 92, 89, 82), (80, 78, 86, 88), (79, 87, 86, 78), (108, 100, 101, 109), (109, 101, 98, 107), (105, 99, 96, 104), (103, 95, 99, 105), (97, 106, 107, 98), (100, 108, 106, 97), (96, 94, 102, 104), (95, 103, 102, 94), (124, 116, 117, 125), (125, 117, 115, 122), (123, 113, 112, 120), (119, 111, 113, 123), (114, 121, 122, 115), (116, 124, 121, 114), (112, 110, 118, 120), (111, 119, 118, 110), (146, 132, 133, 147), (147, 133, 131, 145), (144, 130, 128, 142), (149, 127, 130, 144), (14, 140, 141, 12), (12, 141, 138, 16), (5, 137, 17), (2, 139, 136, 8), (3, 135, 139, 2), (127, 149, 148, 126), (129, 143, 145, 131), (132, 146, 143, 129), (136, 139, 135, 134), (128, 126, 148, 142), (141, 140, 137, 138), (128, 130, 127, 126), (113, 111, 112), (96, 99, 95, 94), (80, 81, 79, 78), (148, 149, 144, 142), (120, 118, 119, 123), (104, 102, 103, 105), (88, 86, 87, 90), (56, 54, 55, 58), (64, 66, 63, 62), (52, 53, 48, 46), (43, 39, 40), (25, 22, 23, 26), (37, 36, 33, 35), (51, 49, 47, 50), (45, 44, 41, 42), (61, 59, 57, 60), (77, 75, 74, 76), (93, 91, 89, 92), (85, 84, 82, 83), (32, 34, 31, 30), (38, 40, 39), (110, 112, 111), (147, 145, 143, 146), (125, 122, 121, 124), (109, 107, 106, 108), (70, 71, 73, 72), (133, 132, 129, 131), (117, 116, 114, 115), (101, 100, 97, 98), (69, 68, 67, 65), (7, 24, 28, 29, 27, 6)])
_uv = me_cube_006.uv_layers.new(name='UVMap')
_uv.uv.foreach_set('vector', [0.375, 0.2346, 0.625, 0.2346, 0.625, 0.25, 0.375, 0.25, 0.375, 0.903, 0.625, 0.903, 0.625, 1.0, 0.375, 1.0, 0.778, 0.5111, 0.778, 0.5, 0.222, 0.5, 0.222, 0.5111, 0.875, 0.75, 0.778, 0.75, 0.222, 0.75, 0.125, 0.75, 0.778, 0.7419, 0.778, 0.75, 0.222, 0.75, 0.222, 0.7419, 0.375, 0.25, 0.625, 0.25, 0.625, 0.347, 0.375, 0.347, 0.125, 0.7432, 0.125, 0.75, 0.125, 0.75, 0.125, 0.7388, 0.875, 0.5111, 0.875, 0.5, 0.875, 0.5, 0.875, 0.5154, 0.222, 0.5, 0.125, 0.5, 0.125, 0.5, 0.222, 0.5, 0.778, 0.75, 0.875, 0.75, 0.875, 0.75, 0.778, 0.75, 0.875, 0.5, 0.778, 0.5, 0.778, 0.5, 0.875, 0.5, 0.125, 0.75, 0.222, 0.75, 0.222, 0.75, 0.125, 0.75, 0.778, 0.7432, 0.778, 0.75, 0.778, 0.75, 0.222, 0.5111, 0.222, 0.5, 0.222, 0.5, 0.778, 0.5, 0.875, 0.5, 0.125, 0.5, 0.222, 0.5, 0.875, 0.7432, 0.875, 0.75, 0.125, 0.75, 0.125, 0.7432, 0.222, 0.5, 0.222, 0.5, 0.2277, 0.5, 0.222, 0.75, 0.778, 0.75, 0.778, 0.75, 0.375, 0.903, 0.778, 0.5124, 0.778, 0.5, 0.778, 0.5, 0.778, 0.5154, 0.222, 0.7419, 0.222, 0.75, 0.222, 0.75, 0.222, 0.7388, 0.7751, 0.5, 0.7723, 0.5, 0.778, 0.5, 0.2249, 0.5, 0.2277, 0.5, 0.625, 0.3526, 0.7751, 0.5, 0.375, 0.347, 0.625, 0.347, 0.625, 0.3526, 0.375, 0.3526, 0.222, 0.75, 0.222, 0.7388, 0.222, 0.75, 0.778, 0.75, 0.778, 0.7419, 0.778, 0.7388, 0.778, 0.75, 0.875, 0.75, 0.875, 0.7432, 0.875, 0.7388, 0.875, 0.75, 0.375, 0.0, 0.625, 0.0, 0.625, 0.01121, 0.375, 0.01121, 0.778, 0.7097, 0.778, 0.7293, 0.222, 0.7293, 0.222, 0.7097, 0.222, 0.7097, 0.222, 0.7293, 0.222, 0.7265, 0.222, 0.7075, 0.125, 0.7106, 0.125, 0.7304, 0.125, 0.7265, 0.125, 0.7075, 0.875, 0.7106, 0.875, 0.7304, 0.125, 0.7304, 0.125, 0.7106, 0.778, 0.6787, 0.778, 0.698, 0.222, 0.698, 0.222, 0.6787, 0.222, 0.6787, 0.222, 0.698, 0.222, 0.696, 0.222, 0.6773, 0.125, 0.6793, 0.125, 0.6988, 0.125, 0.696, 0.125, 0.6773, 0.875, 0.6793, 0.875, 0.6988, 0.125, 0.6988, 0.125, 0.6793, 0.875, 0.7304, 0.875, 0.7106, 0.875, 0.7075, 0.875, 0.7265, 0.778, 0.7304, 0.778, 0.7106, 0.222, 0.7106, 0.222, 0.7304, 0.778, 0.7293, 0.778, 0.7097, 0.778, 0.7075, 0.778, 0.7265, 0.375, 0.0235, 0.625, 0.0235, 0.625, 0.04254, 0.375, 0.04254, 0.778, 0.6988, 0.778, 0.6793, 0.222, 0.6793, 0.222, 0.6988, 0.778, 0.698, 0.778, 0.6787, 0.778, 0.6773, 0.778, 0.696, 0.375, 0.05397, 0.625, 0.05397, 0.625, 0.07273, 0.375, 0.07273, 0.875, 0.6988, 0.875, 0.6793, 0.875, 0.6773, 0.875, 0.696, 0.778, 0.6484, 0.778, 0.6676, 0.222, 0.6676, 0.222, 0.6484, 0.222, 0.6484, 0.222, 0.6676, 0.222, 0.6664, 0.222, 0.6478, 0.125, 0.6487, 0.125, 0.668, 0.125, 0.6664, 0.125, 0.6478, 0.875, 0.6487, 0.875, 0.668, 0.125, 0.668, 0.125, 0.6487, 0.778, 0.668, 0.778, 0.6487, 0.222, 0.6487, 0.222, 0.668, 0.778, 0.6676, 0.778, 0.6484, 0.778, 0.6478, 0.778, 0.6664, 0.375, 0.08356, 0.625, 0.08356, 0.625, 0.1022, 0.375, 0.1022, 0.875, 0.668, 0.875, 0.6487, 0.875, 0.6478, 0.875, 0.6664, 0.778, 0.6184, 0.778, 0.6363, 0.222, 0.6363, 0.222, 0.6184, 0.222, 0.6184, 0.222, 0.6363, 0.222, 0.6361, 0.222, 0.6186, 0.125, 0.6183, 0.125, 0.6365, 0.125, 0.6361, 0.125, 0.6186, 0.875, 0.6183, 0.875, 0.6365, 0.125, 0.6365, 0.125, 0.6183, 0.778, 0.6365, 0.778, 0.6183, 0.222, 0.6183, 0.222, 0.6365, 0.778, 0.6363, 0.778, 0.6184, 0.778, 0.6186, 0.778, 0.6361, 0.375, 0.1139, 0.625, 0.1139, 0.625, 0.1314, 0.375, 0.1314, 0.875, 0.6365, 0.875, 0.6183, 0.875, 0.6186, 0.875, 0.6361, 0.778, 0.5864, 0.778, 0.6055, 0.222, 0.6055, 0.222, 0.5864, 0.222, 0.5864, 0.222, 0.6055, 0.222, 0.606, 0.222, 0.5874, 0.125, 0.5859, 0.125, 0.6053, 0.125, 0.606, 0.125, 0.5874, 0.875, 0.5859, 0.875, 0.6053, 0.125, 0.6053, 0.125, 0.5859, 0.778, 0.6053, 0.778, 0.5859, 0.222, 0.5859, 0.222, 0.6053, 0.778, 0.6055, 0.778, 0.5864, 0.778, 0.5874, 0.778, 0.606, 0.375, 0.144, 0.625, 0.144, 0.625, 0.1626, 0.375, 0.1626, 0.875, 0.6053, 0.875, 0.5859, 0.875, 0.5874, 0.875, 0.606, 0.778, 0.5559, 0.778, 0.5735, 0.222, 0.5735, 0.222, 0.5559, 0.222, 0.5559, 0.222, 0.5735, 0.222, 0.5749, 0.222, 0.5578, 0.125, 0.5551, 0.125, 0.5729, 0.125, 0.5749, 0.125, 0.5578, 0.875, 0.5551, 0.875, 0.5729, 0.125, 0.5729, 0.125, 0.5551, 0.778, 0.5729, 0.778, 0.5551, 0.222, 0.5551, 0.222, 0.5729, 0.778, 0.5735, 0.778, 0.5559, 0.778, 0.5578, 0.778, 0.5749, 0.375, 0.1751, 0.625, 0.1751, 0.625, 0.1922, 0.375, 0.1922, 0.875, 0.5729, 0.875, 0.5551, 0.875, 0.5578, 0.875, 0.5749, 0.778, 0.5258, 0.778, 0.5436, 0.222, 0.5436, 0.222, 0.5258, 0.222, 0.5258, 0.222, 0.5436, 0.222, 0.5458, 0.222, 0.5285, 0.125, 0.5247, 0.125, 0.5427, 0.125, 0.5458, 0.125, 0.5285, 0.875, 0.5247, 0.875, 0.5427, 0.125, 0.5427, 0.125, 0.5247, 0.778, 0.5, 0.778, 0.5124, 0.222, 0.5124, 0.222, 0.5, 0.222, 0.5, 0.222, 0.5124, 0.222, 0.5154, 0.222, 0.5, 0.778, 0.5, 0.778, 0.5154, 0.778, 0.5, 0.125, 0.5, 0.125, 0.5111, 0.125, 0.5154, 0.125, 0.5, 0.875, 0.5, 0.875, 0.5111, 0.125, 0.5111, 0.125, 0.5, 0.875, 0.5427, 0.875, 0.5247, 0.875, 0.5285, 0.875, 0.5458, 0.778, 0.5427, 0.778, 0.5247, 0.222, 0.5247, 0.222, 0.5427, 0.778, 0.5436, 0.778, 0.5258, 0.778, 0.5285, 0.778, 0.5458, 0.125, 0.5154, 0.125, 0.5111, 0.875, 0.5111, 0.875, 0.5154, 0.375, 0.2042, 0.625, 0.2042, 0.625, 0.2215, 0.375, 0.2215, 0.222, 0.5124, 0.778, 0.5124, 0.778, 0.5154, 0.222, 0.5111, 0.375, 0.2042, 0.125, 0.5427, 0.875, 0.5427, 0.625, 0.2042, 0.125, 0.5729, 0.875, 0.5729, 0.125, 0.5749, 0.375, 0.144, 0.125, 0.6053, 0.875, 0.6053, 0.625, 0.144, 0.375, 0.1139, 0.125, 0.6365, 0.875, 0.6365, 0.625, 0.1139, 0.625, 0.2215, 0.875, 0.5247, 0.125, 0.5247, 0.375, 0.2215, 0.375, 0.1922, 0.625, 0.1922, 0.875, 0.5551, 0.125, 0.5551, 0.375, 0.1626, 0.625, 0.1626, 0.875, 0.5859, 0.125, 0.5859, 0.375, 0.1314, 0.625, 0.1314, 0.875, 0.6183, 0.125, 0.6183, 0.375, 0.07273, 0.625, 0.07273, 0.875, 0.6793, 0.125, 0.6793, 0.375, 0.08356, 0.125, 0.668, 0.875, 0.668, 0.625, 0.08356, 0.625, 0.04254, 0.875, 0.7106, 0.125, 0.7106, 0.375, 0.04254, 0.125, 0.6988, 0.875, 0.6988, 0.125, 0.696, 0.125, 0.7432, 0.125, 0.7388, 0.625, 0.01121, 0.875, 0.7432, 0.222, 0.7293, 0.778, 0.7293, 0.778, 0.7265, 0.222, 0.7304, 0.222, 0.7097, 0.222, 0.7075, 0.778, 0.7106, 0.778, 0.7097, 0.222, 0.698, 0.778, 0.698, 0.778, 0.696, 0.222, 0.6988, 0.222, 0.6787, 0.222, 0.6773, 0.778, 0.6793, 0.778, 0.6787, 0.222, 0.6484, 0.222, 0.6478, 0.778, 0.6487, 0.778, 0.6484, 0.222, 0.6184, 0.222, 0.6186, 0.778, 0.6183, 0.778, 0.6184, 0.222, 0.6363, 0.778, 0.6363, 0.778, 0.6361, 0.222, 0.6365, 0.375, 0.0235, 0.125, 0.7304, 0.875, 0.7304, 0.625, 0.0235, 0.875, 0.696, 0.125, 0.696, 0.875, 0.6988, 0.875, 0.5749, 0.125, 0.5749, 0.875, 0.5729, 0.222, 0.5258, 0.222, 0.5285, 0.778, 0.5247, 0.778, 0.5258, 0.222, 0.5559, 0.222, 0.5578, 0.778, 0.5551, 0.778, 0.5559, 0.222, 0.5864, 0.222, 0.5874, 0.778, 0.5859, 0.778, 0.5864, 0.875, 0.6478, 0.875, 0.6487, 0.125, 0.6487, 0.375, 0.1022, 0.222, 0.5436, 0.778, 0.5436, 0.778, 0.5427, 0.222, 0.5458, 0.222, 0.5735, 0.778, 0.5735, 0.778, 0.5729, 0.222, 0.5749, 0.222, 0.6055, 0.778, 0.6055, 0.778, 0.6053, 0.222, 0.606, 0.222, 0.6676, 0.778, 0.6676, 0.778, 0.668, 0.222, 0.6664, 0.778, 0.75, 0.778, 0.7432, 0.778, 0.7419, 0.222, 0.7419, 0.222, 0.7432, 0.222, 0.75])
me_cube_006.update()
me_cube_008 = bpy.data.meshes.new('Cube.008')
me_cube_008.from_pydata([(0.4214, 0.9609, -1.0), (0.0007224, 0.9609, -1.0), (0.0007224, 0.9609, 1.0), (0.4214, 0.9609, 1.0), (0.0007224, -0.8928, -1.0), (0.4214, -0.8928, -1.0), (0.4214, -0.8928, 1.0), (0.0007224, -0.8928, 1.0), (0.4366, 0.969, -1.0), (-0.01682, 0.9743, 1.0), (0.4366, 0.969, 1.0), (-0.01682, -0.9061, -1.0), (0.4366, -0.9009, -1.0), (0.4366, -0.9009, 1.0), (-0.01682, -0.9061, 1.0), (-0.005089, 1.0, -1.0), (-0.005089, 1.0, 1.0), (-0.005089, -0.9319, -1.0), (-0.005089, -0.9319, 1.0), (0.4305, 1.0, -1.0), (0.4305, 1.0, 1.0), (0.4305, -0.9319, -1.0), (0.4305, -0.9319, 1.0), (-0.01656, 1.0, -1.0), (-0.01656, 1.0, 1.0), (-0.01709, 0.9743, -1.0), (0.4362, 1.0, -1.0), (0.4362, 1.0, 1.0), (0.4305, -0.8276, 1.0), (-0.005089, -0.8276, 1.0), (-0.005089, -0.8276, -1.0), (0.4305, -0.8276, -1.0), (0.4214, -0.8276, 1.0), (0.0007224, -0.8276, 1.0), (0.0007224, -0.8276, -1.0), (0.4214, -0.8276, -1.0), (-0.01682, -0.8276, 1.0), (-0.01682, -0.8276, -1.0), (0.4366, -0.8276, 1.0), (0.4366, -0.8276, -1.0), (0.4305, -0.7335, 1.0), (-0.005089, -0.7335, 1.0), (-0.005089, -0.7335, -1.0), (0.4305, -0.7335, -1.0), (0.4214, -0.7335, 1.0), (0.0007224, -0.7335, 1.0), (0.0007224, -0.7335, -1.0), (0.4214, -0.7335, -1.0), (-0.01682, -0.7335, 1.0), (-0.01682, -0.7335, -1.0), (0.4366, -0.7335, 1.0), (0.4366, -0.7335, -1.0), (0.4305, -0.5003, 1.0), (-0.005089, -0.5003, 1.0), (-0.005089, -0.5003, -1.0), (0.4305, -0.5003, -1.0), (0.4214, -0.5003, 1.0), (0.0007224, -0.5003, 1.0), (0.0007224, -0.5003, -1.0), (0.4214, -0.5003, -1.0), (-0.01682, -0.5003, 1.0), (-0.01682, -0.5003, -1.0), (0.4366, -0.5003, 1.0), (0.4366, -0.5003, -1.0), (0.4305, -0.5878, 1.0), (-0.005089, -0.5878, 1.0), (-0.005089, -0.5878, -1.0), (0.4305, -0.5878, -1.0), (0.4214, -0.5878, 1.0), (0.0007224, -0.5878, 1.0), (0.0007224, -0.5878, -1.0), (0.4214, -0.5878, -1.0), (-0.01682, -0.5878, 1.0), (-0.01682, -0.5878, -1.0), (0.4366, -0.5878, 1.0), (0.4366, -0.5878, -1.0), (0.4305, -0.3567, 1.0), (-0.005089, -0.3567, 1.0), (-0.005089, -0.3567, -1.0), (0.4305, -0.3567, -1.0), (0.4214, -0.3567, 1.0), (0.0007224, -0.3567, 1.0), (0.0007224, -0.3567, -1.0), (0.4214, -0.3567, -1.0), (-0.01682, -0.3567, 1.0), (-0.01682, -0.3567, -1.0), (0.4366, -0.3567, 1.0), (0.4366, -0.3567, -1.0), (0.4305, -0.2738, 1.0), (-0.005089, -0.2738, 1.0), (-0.005089, -0.2738, -1.0), (0.4305, -0.2738, -1.0), (0.4214, -0.2738, 1.0), (0.0007224, -0.2738, 1.0), (0.0007224, -0.2738, -1.0), (0.4214, -0.2738, -1.0), (-0.01682, -0.2738, 1.0), (-0.01682, -0.2738, -1.0), (0.4366, -0.2738, 1.0), (0.4366, -0.2738, -1.0), (0.4305, -0.1314, 1.0), (-0.005089, -0.1314, 1.0), (-0.005089, -0.1314, -1.0), (0.4305, -0.1314, -1.0), (0.4214, -0.1314, 1.0), (0.0007224, -0.1314, 1.0), (0.0007224, -0.1314, -1.0), (0.4214, -0.1314, -1.0), (-0.01682, -0.1314, 1.0), (-0.01682, -0.1314, -1.0), (0.4366, -0.1314, 1.0), (0.4366, -0.1314, -1.0), (0.4305, -0.04127, 1.0), (-0.005089, -0.04127, 1.0), (-0.005089, -0.04127, -1.0), (0.4305, -0.04127, -1.0), (0.4214, -0.04127, 1.0), (0.0007224, -0.04127, 1.0), (0.0007224, -0.04127, -1.0), (0.4214, -0.04127, -1.0), (-0.01682, -0.04127, 1.0), (-0.01682, -0.04127, -1.0), (0.4366, -0.04127, 1.0), (0.4366, -0.04127, -1.0), (0.4305, 0.09246, 1.0), (-0.005089, 0.09246, 1.0), (-0.005089, 0.09246, -1.0), (0.4305, 0.09246, -1.0), (0.4214, 0.09246, 1.0), (0.0007224, 0.09246, 1.0), (0.0007224, 0.09246, -1.0), (0.4214, 0.09246, -1.0), (-0.01682, 0.09246, 1.0), (-0.01682, 0.09246, -1.0), (0.4366, 0.09246, 1.0), (0.4366, 0.09246, -1.0), (0.4305, 0.1884, 1.0), (-0.005089, 0.1884, 1.0), (-0.005089, 0.1884, -1.0), (0.4305, 0.1884, -1.0), (0.4214, 0.1884, 1.0), (0.0007224, 0.1884, 1.0), (0.0007224, 0.1884, -1.0), (0.4214, 0.1884, -1.0), (-0.01682, 0.1884, 1.0), (-0.01682, 0.1884, -1.0), (0.4366, 0.1884, 1.0), (0.4366, 0.1884, -1.0), (0.4305, 0.3309, 1.0), (-0.005089, 0.3309, 1.0), (-0.005089, 0.3309, -1.0), (0.4305, 0.3309, -1.0), (0.4214, 0.3309, 1.0), (0.0007224, 0.3309, 1.0), (0.0007224, 0.3309, -1.0), (0.4214, 0.3309, -1.0), (-0.01682, 0.3309, 1.0), (-0.01682, 0.3309, -1.0), (0.4366, 0.3309, -1.0), (0.4305, 0.4268, 1.0), (-0.005089, 0.4268, 1.0), (-0.005089, 0.4268, -1.0), (0.4305, 0.4268, -1.0), (0.4214, 0.4268, 1.0), (0.0007224, 0.4268, 1.0), (0.0007224, 0.4268, -1.0), (0.4214, 0.4268, -1.0), (-0.01682, 0.4268, 1.0), (-0.01682, 0.4268, -1.0), (0.4366, 0.4268, 1.0), (0.4366, 0.4268, -1.0), (0.4305, 0.5579, 1.0), (-0.005089, 0.5579, 1.0), (-0.005089, 0.5579, -1.0), (0.4305, 0.5579, -1.0), (0.4214, 0.5579, 1.0), (0.0007224, 0.5579, 1.0), (0.0007224, 0.5579, -1.0), (0.4214, 0.5579, -1.0), (-0.01682, 0.5579, 1.0), (-0.01682, 0.5579, -1.0), (0.4366, 0.5579, 1.0), (0.4366, 0.5579, -1.0), (0.4305, 0.6495, 1.0), (-0.005089, 0.6495, 1.0), (-0.005089, 0.6495, -1.0), (0.4305, 0.6495, -1.0), (0.4214, 0.6495, 1.0), (0.0007224, 0.6495, 1.0), (0.0007224, 0.6495, -1.0), (0.4214, 0.6495, -1.0), (-0.01682, 0.6495, 1.0), (-0.01682, 0.6495, -1.0), (0.4366, 0.6495, 1.0), (0.4366, 0.6495, -1.0), (0.4305, 0.8821, 1.0), (-0.005089, 0.8821, 1.0), (-0.005089, 0.8821, -1.0), (0.4305, 0.8821, -1.0), (0.4214, 0.8821, 1.0), (0.0007224, 0.8821, 1.0), (0.0007224, 0.8821, -1.0), (0.4214, 0.8821, -1.0), (-0.01682, 0.8821, 1.0), (-0.01682, 0.8821, -1.0), (0.4366, 0.8821, 1.0), (0.4366, 0.8821, -1.0), (0.4305, 0.7818, 1.0), (-0.005089, 0.7818, 1.0), (-0.005089, 0.7818, -1.0), (0.4305, 0.7818, -1.0), (0.4214, 0.7818, 1.0), (0.0007224, 0.7818, 1.0), (0.0007224, 0.7818, -1.0), (0.4214, 0.7818, -1.0), (-0.01682, 0.7818, 1.0), (-0.01682, 0.7818, -1.0), (0.4366, 0.7818, 1.0), (0.4366, 0.7818, -1.0), (0.4305, 0.1884, 1.0), (0.4214, 0.1884, 1.0), (0.4366, 0.1884, 1.0), (0.4366, 0.1884, -1.0), (0.4305, 0.3309, 1.0), (0.4305, 0.3309, -1.0), (0.4214, 0.3309, 1.0), (0.4214, 0.3309, -1.0), (0.4366, 0.3309, 1.0), (0.4366, 0.3309, -1.0)], [(152, 148)], [(7, 6, 5, 4), (33, 7, 4, 34), (38, 13, 12, 39), (21, 22, 18, 17), (23, 24, 16, 15), (15, 16, 20, 19), (0, 1, 15, 19), (2, 3, 20, 16), (4, 5, 21, 17), (6, 7, 18, 22), (32, 6, 22, 28), (200, 2, 16, 196), (34, 4, 17, 30), (202, 0, 19, 198), (199, 3, 0, 202), (3, 2, 1, 0), (9, 16, 24), (14, 11, 17, 18), (36, 14, 18, 29), (204, 25, 15, 197), (203, 9, 25, 204), (8, 19, 26), (182, 174, 178, 175, 171, 181), (39, 12, 21, 31), (25, 9, 24, 23), (25, 23, 15), (175, 163, 159, 169, 181, 171), (19, 20, 27, 26), (21, 12, 13, 22), (14, 36, 37, 11), (6, 32, 35, 5), (5, 35, 31, 21), (11, 37, 30, 17), (7, 33, 29, 18), (13, 38, 28, 22), (74, 50, 51, 75), (69, 45, 46, 70), (75, 51, 43, 67), (70, 46, 42, 66), (80, 56, 52, 62, 86, 76), (68, 44, 40, 50, 74, 64), (86, 62, 63, 87), (81, 57, 58, 82), (87, 63, 55, 79), (82, 58, 54, 78), (72, 48, 41, 45, 69, 65), (104, 92, 88, 98, 110, 100), (48, 72, 73, 49), (44, 68, 71, 47), (47, 71, 67, 43), (49, 73, 66, 42), (60, 84, 85, 61), (56, 80, 83, 59), (59, 83, 79, 55), (61, 85, 78, 54), (110, 98, 99, 111), (105, 93, 94, 106), (111, 99, 91, 103), (106, 94, 90, 102), (84, 60, 53, 57, 81, 77), (128, 116, 112, 122, 134, 124), (96, 108, 109, 97), (92, 104, 107, 95), (95, 107, 103, 91), (97, 109, 102, 90), (134, 122, 123, 135), (129, 117, 118, 130), (135, 123, 115, 127), (130, 118, 114, 126), (108, 96, 89, 93, 105, 101), (215, 191, 184, 188, 212, 208), (120, 132, 133, 121), (116, 128, 131, 119), (119, 131, 127, 115), (121, 133, 126, 114), (153, 141, 142, 154), (158, 147, 139, 151), (154, 142, 138, 150), (144, 156, 157, 145), (140, 152, 155, 143), (143, 155, 151, 139), (145, 157, 150, 138), (181, 169, 170, 182), (176, 164, 165, 177), (182, 170, 162, 174), (177, 165, 161, 173), (156, 144, 137, 141, 153, 149), (167, 179, 180, 168), (163, 175, 178, 166), (166, 178, 174, 162), (168, 180, 173, 161), (217, 193, 194, 218), (212, 188, 189, 213), (218, 194, 186, 210), (213, 189, 185, 209), (179, 167, 160, 164, 176, 172), (205, 10, 27, 20, 195), (10, 205, 206, 8), (2, 200, 201, 1), (8, 206, 198, 19), (1, 201, 197, 15), (9, 203, 196, 16), (3, 199, 195, 20), (191, 215, 216, 192), (187, 211, 214, 190), (190, 214, 210, 186), (192, 216, 209, 185), (8, 26, 27, 10), (204, 197, 201, 200, 196, 203), (206, 205, 195, 199, 202, 198), (218, 210, 214, 211, 207, 217), (211, 187, 183, 193, 217, 207), (216, 215, 208, 212, 213, 209), (125, 129, 132), (133, 132, 129, 130, 126), (157, 156, 149, 153, 154, 150), (180, 179, 172, 176, 177, 173), (109, 108, 101, 105, 106, 102), (85, 84, 77, 81, 82, 78), (73, 72, 65, 69, 70, 66), (4, 34, 30, 36, 29, 33), (37, 36, 30), (135, 127, 131, 128, 124, 134), (111, 103, 107, 104, 100, 110), (87, 79, 83, 80, 76, 86), (64, 74, 68), (75, 67, 71, 68, 74), (39, 31, 35, 32, 28, 38), (194, 193, 183, 187, 190, 186), (170, 169, 159, 163, 166, 162), (147, 146, 136, 140, 143, 139), (123, 122, 112, 116, 119, 115), (99, 98, 88, 92, 95, 91), (51, 50, 40, 44, 47, 43), (63, 62, 52, 56, 59, 55), (49, 42, 46, 45, 41, 48), (61, 54, 58, 57, 53, 60), (97, 90, 94, 93, 89, 96), (121, 114, 118, 117, 113, 120), (145, 138, 142, 141, 137, 144), (168, 161, 165, 164, 160, 167), (192, 185, 189, 188, 184, 191), (132, 120, 113, 117, 129, 125), (227, 221, 222, 228), (228, 224, 226, 225, 223, 227), (225, 220, 219, 221, 227, 223)])
_uv = me_cube_008.uv_layers.new(name='UVMap')
_uv.uv.foreach_set('vector', [0.728, 0.75, 0.678, 0.75, 0.322, 0.75, 0.272, 0.75, 0.728, 0.7436, 0.728, 0.75, 0.272, 0.75, 0.272, 0.7436, 0.678, 0.7426, 0.678, 0.75, 0.322, 0.75, 0.322, 0.7426, 0.375, 0.803, 0.625, 0.803, 0.625, 0.853, 0.375, 0.853, 0.375, 0.3926, 0.625, 0.3926, 0.625, 0.397, 0.375, 0.397, 0.375, 0.397, 0.625, 0.397, 0.625, 0.447, 0.375, 0.447, 0.322, 0.5, 0.272, 0.5, 0.272, 0.5, 0.322, 0.5, 0.728, 0.5, 0.678, 0.5, 0.678, 0.5, 0.728, 0.5, 0.272, 0.75, 0.322, 0.75, 0.322, 0.75, 0.272, 0.75, 0.678, 0.75, 0.728, 0.75, 0.728, 0.75, 0.678, 0.75, 0.678, 0.7436, 0.678, 0.75, 0.678, 0.75, 0.678, 0.7388, 0.728, 0.5107, 0.728, 0.5, 0.728, 0.5, 0.728, 0.5154, 0.272, 0.7436, 0.272, 0.75, 0.272, 0.75, 0.272, 0.7388, 0.322, 0.5107, 0.322, 0.5, 0.322, 0.5, 0.322, 0.5154, 0.678, 0.5107, 0.678, 0.5, 0.322, 0.5, 0.322, 0.5107, 0.678, 0.5, 0.728, 0.5, 0.272, 0.5, 0.322, 0.5, 0.728, 0.5, 0.728, 0.5, 0.7324, 0.5, 0.728, 0.75, 0.272, 0.75, 0.272, 0.75, 0.625, 0.853, 0.728, 0.7419, 0.728, 0.75, 0.728, 0.75, 0.728, 0.7388, 0.272, 0.5124, 0.272, 0.5, 0.272, 0.5, 0.272, 0.5154, 0.728, 0.5124, 0.728, 0.5, 0.272, 0.5, 0.272, 0.5124, 0.322, 0.5, 0.322, 0.5, 0.3393, 0.5, 0.322, 0.5555, 0.322, 0.5578, 0.322, 0.5549, 0.678, 0.5549, 0.678, 0.5578, 0.678, 0.5555, 0.322, 0.7426, 0.322, 0.75, 0.322, 0.75, 0.322, 0.7388, 0.2676, 0.5, 0.7324, 0.5, 0.625, 0.3926, 0.2676, 0.5, 0.2676, 0.5, 0.2676, 0.5, 0.272, 0.5, 0.678, 0.5549, 0.678, 0.5727, 0.678, 0.5749, 0.678, 0.5732, 0.678, 0.5555, 0.678, 0.5578, 0.375, 0.447, 0.625, 0.447, 0.625, 0.4643, 0.375, 0.4643, 0.322, 0.75, 0.322, 0.75, 0.678, 0.75, 0.678, 0.75, 0.728, 0.75, 0.728, 0.7419, 0.272, 0.7419, 0.272, 0.75, 0.678, 0.75, 0.678, 0.7436, 0.322, 0.7436, 0.322, 0.75, 0.322, 0.75, 0.322, 0.7436, 0.322, 0.7388, 0.322, 0.75, 0.272, 0.75, 0.272, 0.7419, 0.272, 0.7388, 0.272, 0.75, 0.728, 0.75, 0.728, 0.7436, 0.728, 0.7388, 0.728, 0.75, 0.678, 0.75, 0.678, 0.7426, 0.678, 0.7388, 0.678, 0.75, 0.678, 0.7102, 0.678, 0.7299, 0.322, 0.7299, 0.322, 0.7102, 0.728, 0.7109, 0.728, 0.7308, 0.272, 0.7308, 0.272, 0.7109, 0.322, 0.7102, 0.322, 0.7299, 0.322, 0.7265, 0.322, 0.7075, 0.272, 0.7109, 0.272, 0.7308, 0.272, 0.7265, 0.272, 0.7075, 0.678, 0.6795, 0.678, 0.699, 0.678, 0.696, 0.678, 0.6984, 0.678, 0.679, 0.678, 0.6773, 0.678, 0.7109, 0.678, 0.7308, 0.678, 0.7265, 0.678, 0.7299, 0.678, 0.7102, 0.678, 0.7075, 0.678, 0.679, 0.678, 0.6984, 0.322, 0.6984, 0.322, 0.679, 0.728, 0.6795, 0.728, 0.699, 0.272, 0.699, 0.272, 0.6795, 0.322, 0.679, 0.322, 0.6984, 0.322, 0.696, 0.322, 0.6773, 0.272, 0.6795, 0.272, 0.699, 0.272, 0.696, 0.272, 0.6773, 0.728, 0.7097, 0.728, 0.7293, 0.728, 0.7265, 0.728, 0.7308, 0.728, 0.7109, 0.728, 0.7075, 0.678, 0.6488, 0.678, 0.6682, 0.678, 0.6664, 0.678, 0.6678, 0.678, 0.6486, 0.678, 0.6478, 0.728, 0.7293, 0.728, 0.7097, 0.272, 0.7097, 0.272, 0.7293, 0.678, 0.7308, 0.678, 0.7109, 0.322, 0.7109, 0.322, 0.7308, 0.322, 0.7308, 0.322, 0.7109, 0.322, 0.7075, 0.322, 0.7265, 0.272, 0.7293, 0.272, 0.7097, 0.272, 0.7075, 0.272, 0.7265, 0.728, 0.698, 0.728, 0.6787, 0.272, 0.6787, 0.272, 0.698, 0.678, 0.699, 0.678, 0.6795, 0.322, 0.6795, 0.322, 0.699, 0.322, 0.699, 0.322, 0.6795, 0.322, 0.6773, 0.322, 0.696, 0.272, 0.698, 0.272, 0.6787, 0.272, 0.6773, 0.272, 0.696, 0.678, 0.6486, 0.678, 0.6678, 0.322, 0.6678, 0.322, 0.6486, 0.728, 0.6488, 0.728, 0.6682, 0.272, 0.6682, 0.272, 0.6488, 0.322, 0.6486, 0.322, 0.6678, 0.322, 0.6664, 0.322, 0.6478, 0.272, 0.6488, 0.272, 0.6682, 0.272, 0.6664, 0.272, 0.6478, 0.728, 0.6787, 0.728, 0.698, 0.728, 0.696, 0.728, 0.699, 0.728, 0.6795, 0.728, 0.6773, 0.678, 0.6183, 0.678, 0.6365, 0.678, 0.6361, 0.678, 0.6364, 0.678, 0.6183, 0.678, 0.6186, 0.728, 0.6676, 0.728, 0.6484, 0.272, 0.6484, 0.272, 0.6676, 0.678, 0.6682, 0.678, 0.6488, 0.322, 0.6488, 0.322, 0.6682, 0.322, 0.6682, 0.322, 0.6488, 0.322, 0.6478, 0.322, 0.6664, 0.272, 0.6676, 0.272, 0.6484, 0.272, 0.6478, 0.272, 0.6664, 0.678, 0.6183, 0.678, 0.6364, 0.322, 0.6364, 0.322, 0.6183, 0.728, 0.6183, 0.728, 0.6365, 0.272, 0.6365, 0.272, 0.6183, 0.322, 0.6183, 0.322, 0.6364, 0.322, 0.6361, 0.322, 0.6186, 0.272, 0.6183, 0.272, 0.6365, 0.272, 0.6361, 0.272, 0.6186, 0.728, 0.6484, 0.728, 0.6676, 0.728, 0.6664, 0.728, 0.6682, 0.728, 0.6488, 0.728, 0.6478, 0.728, 0.5258, 0.728, 0.5436, 0.728, 0.5458, 0.728, 0.5424, 0.728, 0.5244, 0.728, 0.5285, 0.728, 0.6363, 0.728, 0.6184, 0.272, 0.6184, 0.272, 0.6363, 0.678, 0.6365, 0.678, 0.6183, 0.322, 0.6183, 0.322, 0.6365, 0.322, 0.6365, 0.322, 0.6183, 0.322, 0.6186, 0.322, 0.6361, 0.272, 0.6363, 0.272, 0.6184, 0.272, 0.6186, 0.272, 0.6361, 0.728, 0.5858, 0.728, 0.6052, 0.272, 0.6052, 0.272, 0.5858, 0.322, 0.5862, 0.322, 0.6054, 0.322, 0.606, 0.322, 0.5874, 0.272, 0.5858, 0.272, 0.6052, 0.272, 0.606, 0.272, 0.5874, 0.728, 0.6055, 0.728, 0.5864, 0.272, 0.5864, 0.272, 0.6055, 0.678, 0.6052, 0.678, 0.5858, 0.322, 0.5858, 0.322, 0.6052, 0.322, 0.6052, 0.322, 0.5858, 0.322, 0.5874, 0.322, 0.606, 0.272, 0.6055, 0.272, 0.5864, 0.272, 0.5874, 0.272, 0.606, 0.678, 0.5555, 0.678, 0.5732, 0.322, 0.5732, 0.322, 0.5555, 0.728, 0.5549, 0.728, 0.5727, 0.272, 0.5727, 0.272, 0.5549, 0.322, 0.5555, 0.322, 0.5732, 0.322, 0.5749, 0.322, 0.5578, 0.272, 0.5549, 0.272, 0.5727, 0.272, 0.5749, 0.272, 0.5578, 0.728, 0.5864, 0.728, 0.6055, 0.728, 0.606, 0.728, 0.6052, 0.728, 0.5858, 0.728, 0.5874, 0.728, 0.5735, 0.728, 0.5559, 0.272, 0.5559, 0.272, 0.5735, 0.678, 0.5727, 0.678, 0.5549, 0.322, 0.5549, 0.322, 0.5727, 0.322, 0.5727, 0.322, 0.5549, 0.322, 0.5578, 0.322, 0.5749, 0.272, 0.5735, 0.272, 0.5559, 0.272, 0.5578, 0.272, 0.5749, 0.678, 0.5253, 0.678, 0.5431, 0.322, 0.5431, 0.322, 0.5253, 0.728, 0.5244, 0.728, 0.5424, 0.272, 0.5424, 0.272, 0.5244, 0.322, 0.5253, 0.322, 0.5431, 0.322, 0.5458, 0.322, 0.5285, 0.272, 0.5244, 0.272, 0.5424, 0.272, 0.5458, 0.272, 0.5285, 0.728, 0.5559, 0.728, 0.5735, 0.728, 0.5749, 0.728, 0.5727, 0.728, 0.5549, 0.728, 0.5578, 0.678, 0.5117, 0.6607, 0.5, 0.6607, 0.5, 0.678, 0.5, 0.678, 0.5154, 0.678, 0.5, 0.678, 0.5117, 0.322, 0.5117, 0.322, 0.5, 0.728, 0.5, 0.728, 0.5107, 0.272, 0.5107, 0.272, 0.5, 0.322, 0.5, 0.322, 0.5117, 0.322, 0.5154, 0.322, 0.5, 0.272, 0.5, 0.272, 0.5107, 0.272, 0.5154, 0.272, 0.5, 0.728, 0.5, 0.728, 0.5124, 0.728, 0.5154, 0.728, 0.5, 0.678, 0.5, 0.678, 0.5107, 0.678, 0.5154, 0.678, 0.5, 0.728, 0.5436, 0.728, 0.5258, 0.272, 0.5258, 0.272, 0.5436, 0.678, 0.5424, 0.678, 0.5244, 0.322, 0.5244, 0.322, 0.5424, 0.322, 0.5424, 0.322, 0.5244, 0.322, 0.5285, 0.322, 0.5458, 0.272, 0.5436, 0.272, 0.5258, 0.272, 0.5285, 0.272, 0.5458, 0.3393, 0.5, 0.3393, 0.5, 0.625, 0.4643, 0.6607, 0.5, 0.272, 0.5124, 0.272, 0.5154, 0.272, 0.5107, 0.728, 0.5107, 0.728, 0.5154, 0.728, 0.5124, 0.322, 0.5117, 0.678, 0.5117, 0.678, 0.5154, 0.678, 0.5107, 0.322, 0.5107, 0.322, 0.5154, 0.322, 0.5253, 0.322, 0.5285, 0.322, 0.5244, 0.678, 0.5244, 0.678, 0.5285, 0.678, 0.5253, 0.678, 0.5244, 0.678, 0.5424, 0.678, 0.5458, 0.678, 0.5431, 0.678, 0.5253, 0.678, 0.5285, 0.272, 0.5258, 0.728, 0.5258, 0.728, 0.5285, 0.728, 0.5244, 0.272, 0.5244, 0.272, 0.5285, 0.728, 0.6186, 0.728, 0.6183, 0.728, 0.6184, 0.272, 0.6184, 0.728, 0.6184, 0.728, 0.6183, 0.272, 0.6183, 0.272, 0.6186, 0.272, 0.5864, 0.728, 0.5864, 0.728, 0.5874, 0.728, 0.5858, 0.272, 0.5858, 0.272, 0.5874, 0.272, 0.5559, 0.728, 0.5559, 0.728, 0.5578, 0.728, 0.5549, 0.272, 0.5549, 0.272, 0.5578, 0.272, 0.6484, 0.728, 0.6484, 0.728, 0.6478, 0.728, 0.6488, 0.272, 0.6488, 0.272, 0.6478, 0.272, 0.6787, 0.728, 0.6787, 0.728, 0.6773, 0.728, 0.6795, 0.272, 0.6795, 0.272, 0.6773, 0.272, 0.7097, 0.728, 0.7097, 0.728, 0.7075, 0.728, 0.7109, 0.272, 0.7109, 0.272, 0.7075, 0.272, 0.75, 0.272, 0.7436, 0.272, 0.7388, 0.728, 0.7419, 0.728, 0.7388, 0.728, 0.7436, 0.272, 0.7419, 0.728, 0.7419, 0.272, 0.7388, 0.322, 0.6183, 0.322, 0.6186, 0.322, 0.6183, 0.678, 0.6183, 0.678, 0.6186, 0.678, 0.6183, 0.322, 0.6486, 0.322, 0.6478, 0.322, 0.6488, 0.678, 0.6488, 0.678, 0.6478, 0.678, 0.6486, 0.322, 0.679, 0.322, 0.6773, 0.322, 0.6795, 0.678, 0.6795, 0.678, 0.6773, 0.678, 0.679, 0.678, 0.7075, 0.678, 0.7102, 0.678, 0.7109, 0.322, 0.7102, 0.322, 0.7075, 0.322, 0.7109, 0.678, 0.7109, 0.678, 0.7102, 0.322, 0.7426, 0.322, 0.7388, 0.322, 0.7436, 0.678, 0.7436, 0.678, 0.7388, 0.678, 0.7426, 0.322, 0.5431, 0.678, 0.5431, 0.678, 0.5458, 0.678, 0.5424, 0.322, 0.5424, 0.322, 0.5458, 0.322, 0.5732, 0.678, 0.5732, 0.678, 0.5749, 0.678, 0.5727, 0.322, 0.5727, 0.322, 0.5749, 0.322, 0.6054, 0.678, 0.6054, 0.678, 0.606, 0.678, 0.6052, 0.322, 0.6052, 0.322, 0.606, 0.322, 0.6364, 0.678, 0.6364, 0.678, 0.6361, 0.678, 0.6365, 0.322, 0.6365, 0.322, 0.6361, 0.322, 0.6678, 0.678, 0.6678, 0.678, 0.6664, 0.678, 0.6682, 0.322, 0.6682, 0.322, 0.6664, 0.322, 0.7299, 0.678, 0.7299, 0.678, 0.7265, 0.678, 0.7308, 0.322, 0.7308, 0.322, 0.7265, 0.322, 0.6984, 0.678, 0.6984, 0.678, 0.696, 0.678, 0.699, 0.322, 0.699, 0.322, 0.696, 0.272, 0.7293, 0.272, 0.7265, 0.272, 0.7308, 0.728, 0.7308, 0.728, 0.7265, 0.728, 0.7293, 0.272, 0.698, 0.272, 0.696, 0.272, 0.699, 0.728, 0.699, 0.728, 0.696, 0.728, 0.698, 0.272, 0.6676, 0.272, 0.6664, 0.272, 0.6682, 0.728, 0.6682, 0.728, 0.6664, 0.728, 0.6676, 0.272, 0.6363, 0.272, 0.6361, 0.272, 0.6365, 0.728, 0.6365, 0.728, 0.6361, 0.728, 0.6363, 0.272, 0.6055, 0.272, 0.606, 0.272, 0.6052, 0.728, 0.6052, 0.728, 0.606, 0.728, 0.6055, 0.272, 0.5735, 0.272, 0.5749, 0.272, 0.5727, 0.728, 0.5727, 0.728, 0.5749, 0.728, 0.5735, 0.272, 0.5436, 0.272, 0.5458, 0.272, 0.5424, 0.728, 0.5424, 0.728, 0.5458, 0.728, 0.5436, 0.728, 0.6184, 0.728, 0.6363, 0.728, 0.6361, 0.728, 0.6365, 0.728, 0.6183, 0.728, 0.6186, 0.678, 0.5862, 0.678, 0.6054, 0.322, 0.6054, 0.322, 0.5862, 0.322, 0.5862, 0.322, 0.5874, 0.322, 0.5858, 0.678, 0.5858, 0.678, 0.5874, 0.678, 0.5862, 0.678, 0.5858, 0.678, 0.6052, 0.678, 0.606, 0.678, 0.6054, 0.678, 0.5862, 0.678, 0.5874])
me_cube_008.update()

# ---- objects
ob_railings_a = bpy.data.objects.new('Railings A', me_cube_013)
ob_railings_d = bpy.data.objects.new('Railings D', me_cube_004)
ob_railings_c = bpy.data.objects.new('Railings C', me_cube_006)
ob_railings_b = bpy.data.objects.new('Railings B', me_cube_008)

# ---- transforms, parenting, visibility, modifiers, constraints
ob_railings_a.location = (33.88, 0.0, 15.66)
ob_railings_a.scale = (154.3, 85.13, 1.029)
ob_railings_d.location = (33.88, 0.0, 15.66)
ob_railings_d.scale = (154.3, 85.13, 1.029)
ob_railings_c.location = (33.88, 0.0, 15.66)
ob_railings_c.scale = (154.3, 85.13, 1.029)
ob_railings_b.location = (33.88, 0.0, 15.66)
ob_railings_b.scale = (154.3, 85.13, 1.029)

# ---- collection membership
scene.collection.objects.link(ob_railings_a)
scene.collection.objects.link(ob_railings_d)
scene.collection.objects.link(ob_railings_c)
scene.collection.objects.link(ob_railings_b)

# ---- scene / render settings (as saved in the file)
scene.frame_start = 1; scene.frame_end = 250; scene.frame_set(1)
scene.render.engine = 'BLENDER_EEVEE_NEXT'
scene.cycles.sampling_pattern = 'TABULATED_SOBOL'
scene.cycles.use_light_tree = False
scene.view_settings.view_transform = 'Filmic'
bpy.context.view_layer.update()

# ---- added for rendering (the .blend has no active camera and no usable light): camera, sun
cam_auto = bpy.data.cameras.new('AutoCamera')
cam_auto.lens = 50.0
cam_auto.sensor_width = 36.0
cam_auto.clip_end = 7214.26
ob_auto_camera = bpy.data.objects.new('AutoCamera', cam_auto)
scene.collection.objects.link(ob_auto_camera)
ob_auto_camera.location = (396.862, -490.385, 344.515)
ob_auto_camera.rotation_euler = (1.09748, -7.21219e-08, 0.694738)
scene.camera = ob_auto_camera
light_auto_sun = bpy.data.lights.new('AutoSun', 'SUN')
light_auto_sun.energy = 3.0
light_auto_sun.angle = 0.0523599
ob_auto_sun = bpy.data.objects.new('AutoSun', light_auto_sun)
scene.collection.objects.link(ob_auto_sun)
ob_auto_sun.rotation_euler = (0.872665, 0.174533, 0.523599)
bpy.context.view_layer.update()
